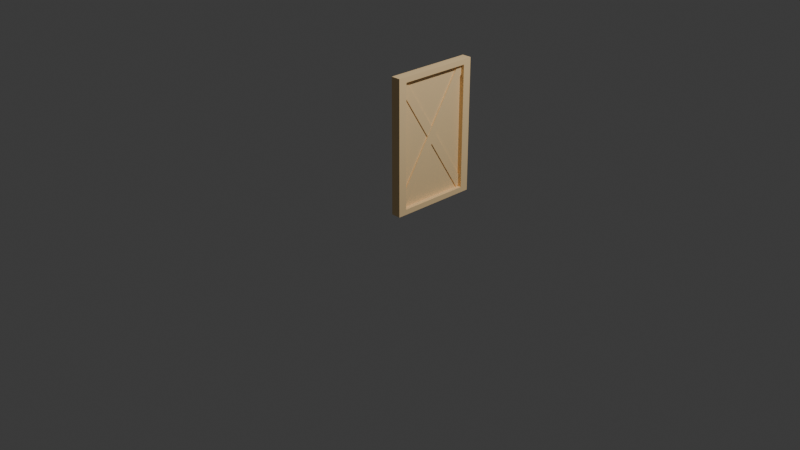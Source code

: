 # Source: PintuBarnKanan.blend  (saved by Blender 4.1.24; exported with 4.5.12 LTS)
import bpy
from mathutils import Matrix  # noqa: F401  (used for matrix-valued properties, if any)

bpy.ops.wm.read_factory_settings(use_empty=True)
scene = bpy.context.scene
scene.name = 'Scene'

# ---- collections
col_collection = bpy.data.collections.new('Collection'); scene.collection.children.link(col_collection)

# ---- materials (node trees are filled in below, after node groups)
mat_red_main = bpy.data.materials.new('Red_main')
mat_red_main.use_transparent_shadow = False
mat_red_main.diffuse_color = (0.6619, 0.00743, 0.0005759, 1.0)
mat_dirt = bpy.data.materials.new('Dirt')
mat_dirt.use_transparent_shadow = False
mat_dirt.diffuse_color = (1.0, 0.7234, 0.3775, 1.0)

# ---- material node trees
mat_red_main.use_nodes = True; mat_red_main.node_tree.nodes.clear()
_N = mat_red_main.node_tree.nodes; _L = mat_red_main.node_tree.links
n0 = _N.new('ShaderNodeBsdfPrincipled'); n0.name = 'Principled BSDF'; n0.location = (10, 300)
n0.inputs[0].default_value = (0.6619, 0.00743, 0.0005759, 1.0)
n0.inputs[2].default_value = 0.9673
n0.inputs[20].default_value = 0.0
n1 = _N.new('ShaderNodeOutputMaterial'); n1.name = 'Material Output'; n1.location = (300, 300)
_L.new(n0.outputs[0], n1.inputs[0])
n1.is_active_output = True
mat_dirt.use_nodes = True; mat_dirt.node_tree.nodes.clear()
_N = mat_dirt.node_tree.nodes; _L = mat_dirt.node_tree.links
n0 = _N.new('ShaderNodeBsdfPrincipled'); n0.name = 'Principled BSDF'; n0.location = (10, 300)
n0.inputs[0].default_value = (1.0, 0.7234, 0.3775, 1.0)
n0.inputs[2].default_value = 1.0
n0.inputs[20].default_value = 0.0
n1 = _N.new('ShaderNodeOutputMaterial'); n1.name = 'Material Output'; n1.location = (300, 300)
_L.new(n0.outputs[0], n1.inputs[0])
n1.is_active_output = True

# ---- world
world_world = bpy.data.worlds.new('World'); scene.world = world_world
world_world.use_nodes = True; world_world.node_tree.nodes.clear()
_N = world_world.node_tree.nodes; _L = world_world.node_tree.links
n0 = _N.new('ShaderNodeOutputWorld'); n0.name = 'World Output'; n0.location = (300, 300)
n1 = _N.new('ShaderNodeBackground'); n1.name = 'Background'; n1.location = (10, 300)
n1.inputs[0].default_value = (0.05088, 0.05088, 0.05088, 1.0)
_L.new(n1.outputs[0], n0.inputs[0])
n0.is_active_output = True
world_world.color = (0.05088, 0.05088, 0.05088)
world_world.use_sun_shadow = False
world_world.sun_shadow_jitter_overblur = 0.0

# ---- cameras
cam_camera = bpy.data.cameras.new('Camera')
cam_camera.clip_end = 100.0
cam_camera.ortho_scale = 7.314

# ---- lights
light_light = bpy.data.lights.new('Light', 'POINT')
light_light.transmission_factor = 0.0
light_light.energy = 1000.0
light_light.shadow_soft_size = 0.1
light_light.shadow_maximum_resolution = 0.006
light_light.use_absolute_resolution = True

# ---- meshes
me_cube_012_red_main_0 = bpy.data.meshes.new('Cube.012_Red main_0')
me_cube_012_red_main_0.from_pydata([(-0.1929, 0.4753, 0.002499), (-0.1929, -0.4759, 0.002499), (0.196, -0.4759, 0.002499), (0.196, 0.4753, 0.002499), (-0.1811, 0.5027, -0.0136), (0.1842, 0.5027, -0.0136), (0.1842, 0.5027, -0.003768), (-0.1811, 0.5027, -0.003768), (0.196, 0.4753, 0.00723), (-0.1929, 0.4753, 0.00723), (-0.1929, 0.4753, 0.002499), (0.196, 0.4753, 0.002499), (0.2272, 0.5457, -0.0136), (-0.2241, 0.5457, -0.0136), (-0.2241, 0.5457, 0.00723), (0.2272, 0.5457, 0.00723), (0.2272, -0.5298, -0.0136), (0.2272, 0.5457, -0.0136), (0.2272, 0.5457, 0.00723), (0.2272, -0.5298, 0.00723), (-0.2241, 0.5457, -0.0136), (-0.2241, -0.5298, -0.0136), (-0.2241, -0.5298, 0.00723), (-0.2241, 0.5457, 0.00723), (-0.2241, -0.5298, -0.0136), (0.2272, -0.5298, -0.0136), (0.2272, -0.5298, 0.00723), (-0.2241, -0.5298, 0.00723), (0.196, 0.4753, 0.00723), (0.196, -0.4759, 0.00723), (0.2272, -0.5298, 0.00723), (0.2272, 0.5457, 0.00723), (-0.1929, -0.4759, 0.00723), (-0.2241, -0.5298, 0.00723), (-0.1929, 0.4753, 0.00723), (0.196, 0.4753, 0.00723), (0.2272, 0.5457, 0.00723), (-0.2241, 0.5457, 0.00723), (-0.1929, -0.4759, 0.00723), (-0.1929, 0.4753, 0.00723), (-0.2241, 0.5457, 0.00723), (-0.2241, -0.5298, 0.00723), (0.196, -0.4759, 0.00723), (0.196, 0.4753, 0.00723), (0.196, 0.4753, 0.002499), (0.196, -0.4759, 0.002499), (-0.1929, 0.4753, 0.00723), (-0.1929, -0.4759, 0.00723), (-0.1929, -0.4759, 0.002499), (-0.1929, 0.4753, 0.002499), (-0.1929, -0.4759, 0.00723), (0.196, -0.4759, 0.00723), (0.196, -0.4759, 0.002499), (-0.1929, -0.4759, 0.002499), (0.2099, 0.4661, 0.004911), (0.1725, 0.5041, 0.004911), (0.1725, 0.5041, -0.005735), (0.2099, 0.4661, -0.005735), (-0.2131, -0.4738, -0.005735), (-0.2131, -0.4738, 0.004911), (-0.1757, -0.5118, 0.004911), (-0.1757, -0.5118, -0.005735), (0.1725, 0.5041, -0.005735), (-0.2131, -0.4738, -0.005735), (-0.1757, -0.5118, -0.005735), (0.2099, 0.4661, -0.005735), (0.1725, 0.5041, 0.004911), (-0.2131, -0.4738, 0.004911), (-0.2131, -0.4738, -0.005735), (0.1725, 0.5041, -0.005735), (0.2099, 0.4661, 0.004911), (-0.1757, -0.5118, 0.004911), (-0.2131, -0.4738, 0.004911), (0.1725, 0.5041, 0.004911), (0.2099, 0.4661, -0.005735), (-0.1757, -0.5118, -0.005735), (-0.1757, -0.5118, 0.004911), (0.2099, 0.4661, 0.004911), (-0.2131, 0.4661, -0.00659), (-0.1757, 0.5041, -0.00659), (-0.1757, 0.5041, 0.004056), (-0.2131, 0.4661, 0.004056), (0.2099, -0.4738, 0.004056), (0.2099, -0.4738, -0.00659), (0.1725, -0.5118, -0.00659), (0.1725, -0.5118, 0.004056), (-0.1757, 0.5041, 0.004056), (0.2099, -0.4738, 0.004056), (0.1725, -0.5118, 0.004056), (-0.2131, 0.4661, 0.004056), (-0.1757, 0.5041, -0.00659), (0.2099, -0.4738, -0.00659), (0.2099, -0.4738, 0.004056), (-0.1757, 0.5041, 0.004056), (-0.2131, 0.4661, -0.00659), (0.1725, -0.5118, -0.00659), (0.2099, -0.4738, -0.00659), (-0.1757, 0.5041, -0.00659), (-0.2131, 0.4661, 0.004056), (0.1725, -0.5118, 0.004056), (0.1725, -0.5118, -0.00659), (-0.2131, 0.4661, -0.00659), (0.1842, -0.4868, -0.0136), (0.1842, 0.5027, -0.0136), (0.2272, 0.5457, -0.0136), (0.2272, -0.5298, -0.0136), (-0.1811, -0.4868, -0.0136), (-0.2241, -0.5298, -0.0136), (-0.1811, 0.5027, -0.0136), (-0.2241, 0.5457, -0.0136), (-0.1811, 0.5027, -0.0136), (-0.1811, -0.4868, -0.0136), (-0.2241, -0.5298, -0.0136), (-0.2241, 0.5457, -0.0136), (-0.1811, 0.5027, -0.003768), (0.1842, 0.5027, -0.003768), (0.1842, -0.4868, -0.003768), (-0.1811, -0.4868, -0.003768), (0.1842, 0.5027, -0.0136), (0.1842, -0.4868, -0.0136), (0.1842, -0.4868, -0.003768), (0.1842, 0.5027, -0.003768), (-0.1811, -0.4868, -0.0136), (-0.1811, 0.5027, -0.0136), (-0.1811, 0.5027, -0.003768), (-0.1811, -0.4868, -0.003768), (0.1842, -0.4868, -0.0136), (-0.1811, -0.4868, -0.0136), (-0.1811, -0.4868, -0.003768), (0.1842, -0.4868, -0.003768)], [], [(0, 1, 2), (0, 2, 3), (4, 5, 6), (4, 6, 7), (8, 9, 10), (8, 10, 11), (12, 13, 14), (12, 14, 15), (16, 17, 18), (16, 18, 19), (20, 21, 22), (20, 22, 23), (24, 25, 26), (24, 26, 27), (28, 29, 30), (28, 30, 31), (29, 32, 33), (29, 33, 30), (34, 35, 36), (34, 36, 37), (38, 39, 40), (38, 40, 41), (42, 43, 44), (42, 44, 45), (46, 47, 48), (46, 48, 49), (50, 51, 52), (50, 52, 53), (54, 55, 56), (54, 56, 57), (58, 59, 60), (58, 60, 61), (62, 63, 64), (62, 64, 65), (66, 67, 68), (66, 68, 69), (70, 71, 72), (70, 72, 73), (74, 75, 76), (74, 76, 77), (78, 79, 80), (78, 80, 81), (82, 83, 84), (82, 84, 85), (86, 87, 88), (86, 88, 89), (90, 91, 92), (90, 92, 93), (94, 95, 96), (94, 96, 97), (98, 99, 100), (98, 100, 101), (102, 103, 104), (102, 104, 105), (106, 102, 105), (106, 105, 107), (103, 108, 109), (103, 109, 104), (110, 111, 112), (110, 112, 113), (114, 115, 116), (114, 116, 117), (118, 119, 120), (118, 120, 121), (122, 123, 124), (122, 124, 125), (126, 127, 128), (126, 128, 129)])
me_cube_012_red_main_0.polygons.foreach_set('material_index', [0, 0, 1, 1, 1, 1, 1, 1, 1, 1, 1, 1, 1, 1, 1, 1, 1, 1, 1, 1, 1, 1, 1, 1, 1, 1, 1, 1, 1, 1, 1, 1, 1, 1, 1, 1, 1, 1, 1, 1, 1, 1, 1, 1, 1, 1, 1, 1, 1, 1, 1, 1, 1, 1, 1, 1, 1, 1, 1, 1, 1, 1, 1, 1, 1, 1, 1, 1])
_uv = me_cube_012_red_main_0.uv_layers.new(name='UVMap')
_uv.uv.foreach_set('vector', [0.3789, 0.6216, 0.5055, 0.6216, 0.5055, 0.573, 0.3789, 0.6216, 0.5055, 0.573, 0.3789, 0.573, 0.3804, 0.6202, 0.3804, 0.5745, 0.3804, 0.5745, 0.3804, 0.6202, 0.3804, 0.5745, 0.3804, 0.6202, 0.3789, 0.573, 0.3789, 0.6216, 0.3789, 0.6216, 0.3789, 0.573, 0.3789, 0.6216, 0.3789, 0.573, 0.375, 0.5691, 0.375, 0.6255, 0.375, 0.6255, 0.375, 0.5691, 0.375, 0.6255, 0.375, 0.5691, 0.5094, 0.5691, 0.375, 0.5691, 0.375, 0.5691, 0.5094, 0.5691, 0.375, 0.5691, 0.5094, 0.5691, 0.375, 0.6255, 0.5094, 0.6255, 0.5094, 0.6255, 0.375, 0.6255, 0.5094, 0.6255, 0.375, 0.6255, 0.5094, 0.6255, 0.5094, 0.5691, 0.5094, 0.5691, 0.5094, 0.6255, 0.5094, 0.5691, 0.5094, 0.6255, 0.3789, 0.573, 0.5055, 0.573, 0.5094, 0.5691, 0.3789, 0.573, 0.5094, 0.5691, 0.375, 0.5691, 0.5055, 0.573, 0.5055, 0.6216, 0.5094, 0.6255, 0.5055, 0.573, 0.5094, 0.6255, 0.5094, 0.5691, 0.3789, 0.6216, 0.3789, 0.573, 0.375, 0.5691, 0.3789, 0.6216, 0.375, 0.5691, 0.375, 0.6255, 0.5055, 0.6216, 0.3789, 0.6216, 0.375, 0.6255, 0.5055, 0.6216, 0.375, 0.6255, 0.5094, 0.6255, 0.5055, 0.573, 0.3789, 0.573, 0.3789, 0.573, 0.5055, 0.573, 0.3789, 0.573, 0.5055, 0.573, 0.3789, 0.6216, 0.5055, 0.6216, 0.5055, 0.6216, 0.3789, 0.6216, 0.5055, 0.6216, 0.3789, 0.6216, 0.5055, 0.6216, 0.5055, 0.573, 0.5055, 0.573, 0.5055, 0.6216, 0.5055, 0.573, 0.5055, 0.6216, 0.125, 0.5, 0.375, 0.5, 0.375, 0.25, 0.125, 0.5, 0.375, 0.25, 0.125, 0.25, 0.5948, 0.25, 0.5948, 0.5, 0.5948, 0.75, 0.5948, 0.25, 0.5948, 0.75, 0.5948, 1.0, 0.375, 0.25, 0.5948, 0.25, 0.5948, 0.0, 0.375, 0.25, 0.5948, 0.0, 0.375, 0.0, 0.375, 0.5, 0.5948, 0.5, 0.5948, 0.25, 0.375, 0.5, 0.5948, 0.25, 0.375, 0.25, 0.375, 0.75, 0.5948, 0.75, 0.5948, 0.5, 0.375, 0.75, 0.5948, 0.5, 0.375, 0.5, 0.375, 1.0, 0.5948, 1.0, 0.5948, 0.75, 0.375, 1.0, 0.5948, 0.75, 0.375, 0.75, 0.125, 0.5, 0.375, 0.5, 0.375, 0.25, 0.125, 0.5, 0.375, 0.25, 0.125, 0.25, 0.5948, 0.25, 0.5948, 0.5, 0.5948, 0.75, 0.5948, 0.25, 0.5948, 0.75, 0.5948, 1.0, 0.375, 0.25, 0.5948, 0.25, 0.5948, 0.0, 0.375, 0.25, 0.5948, 0.0, 0.375, 0.0, 0.375, 0.5, 0.5948, 0.5, 0.5948, 0.25, 0.375, 0.5, 0.5948, 0.25, 0.375, 0.25, 0.375, 0.75, 0.5948, 0.75, 0.5948, 0.5, 0.375, 0.75, 0.5948, 0.5, 0.375, 0.5, 0.375, 1.0, 0.5948, 1.0, 0.5948, 0.75, 0.375, 1.0, 0.5948, 0.75, 0.375, 0.75, 0.5041, 0.5745, 0.3804, 0.5745, 0.375, 0.5691, 0.5041, 0.5745, 0.375, 0.5691, 0.5094, 0.5691, 0.5041, 0.6202, 0.5041, 0.5745, 0.5094, 0.5691, 0.5041, 0.6202, 0.5094, 0.5691, 0.5094, 0.6255, 0.3804, 0.5745, 0.3804, 0.6202, 0.375, 0.6255, 0.3804, 0.5745, 0.375, 0.6255, 0.375, 0.5691, 0.3804, 0.6202, 0.5041, 0.6202, 0.5094, 0.6255, 0.3804, 0.6202, 0.5094, 0.6255, 0.375, 0.6255, 0.3804, 0.6202, 0.3804, 0.5745, 0.5041, 0.5745, 0.3804, 0.6202, 0.5041, 0.5745, 0.5041, 0.6202, 0.3804, 0.5745, 0.5041, 0.5745, 0.5041, 0.5745, 0.3804, 0.5745, 0.5041, 0.5745, 0.3804, 0.5745, 0.5041, 0.6202, 0.3804, 0.6202, 0.3804, 0.6202, 0.5041, 0.6202, 0.3804, 0.6202, 0.5041, 0.6202, 0.5041, 0.5745, 0.5041, 0.6202, 0.5041, 0.6202, 0.5041, 0.5745, 0.5041, 0.6202, 0.5041, 0.5745])
me_cube_012_red_main_0.materials.append(mat_red_main)
me_cube_012_red_main_0.materials.append(mat_dirt)
me_cube_012_red_main_0.update()
me_cube_012_red_main_0.normals_split_custom_set([tuple(v) for v in zip(*[iter([0.0, 0.0, 1.0, 0.0, 0.0, 1.0, 0.0, 0.0, 1.0, 0.0, 0.0, 1.0, 0.0, 0.0, 1.0, 0.0, 0.0, 1.0, 0.0, -1.0, 0.0, 0.0, -1.0, 0.0, 0.0, -1.0, 0.0, 0.0, -1.0, 0.0, 0.0, -1.0, 0.0, 0.0, -1.0, 0.0, 0.0, -1.0, 0.0, 0.0, -1.0, 0.0, 0.0, -1.0, 0.0, 0.0, -1.0, 0.0, 0.0, -1.0, 0.0, 0.0, -1.0, 0.0, 0.0, 1.0, 0.0, 0.0, 1.0, 0.0, 0.0, 1.0, 0.0, 0.0, 1.0, 0.0, 0.0, 1.0, 0.0, 0.0, 1.0, 0.0, 1.0, 0.0, 0.0, 1.0, 0.0, 0.0, 1.0, 0.0, 0.0, 1.0, 0.0, 0.0, 1.0, 0.0, 0.0, 1.0, 0.0, 0.0, -1.0, -4.157e-08, 0.0, -1.0, -4.157e-08, 0.0, -1.0, -4.157e-08, 0.0, -1.0, -4.157e-08, 0.0, -1.0, -4.157e-08, 0.0, -1.0, -4.157e-08, 0.0, 0.0, -1.0, 0.0, 0.0, -1.0, 0.0, 0.0, -1.0, 0.0, 0.0, -1.0, 0.0, 0.0, -1.0, 0.0, 0.0, -1.0, 0.0, 3.915e-09, 0.0, 1.0, 3.915e-09, 0.0, 1.0, 3.915e-09, 0.0, 1.0, -2.77e-08, 0.0, 1.0, -2.77e-08, 0.0, 1.0, -2.77e-08, 0.0, 1.0, 0.0, 0.0, 1.0, 0.0, 0.0, 1.0, 0.0, 0.0, 1.0, 0.0, 0.0, 1.0, 0.0, 0.0, 1.0, 0.0, 0.0, 1.0, 0.0, 0.0, 1.0, 0.0, 0.0, 1.0, 0.0, 0.0, 1.0, 0.0, 0.0, 1.0, 0.0, 0.0, 1.0, 0.0, 0.0, 1.0, -1.566e-08, 0.0, 1.0, -1.566e-08, 0.0, 1.0, -1.566e-08, 0.0, 1.0, 2.77e-08, 0.0, 1.0, 2.77e-08, 0.0, 1.0, 2.77e-08, 0.0, 1.0, -1.0, 0.0, 0.0, -1.0, 0.0, 0.0, -1.0, 0.0, 0.0, -1.0, 0.0, 0.0, -1.0, 0.0, 0.0, -1.0, 0.0, 0.0, 1.0, 2.587e-08, 0.0, 1.0, 2.587e-08, 0.0, 1.0, 2.587e-08, 0.0, 1.0, 5.174e-08, 0.0, 1.0, 5.174e-08, 0.0, 1.0, 5.174e-08, 0.0, 0.0, 1.0, 0.0, 0.0, 1.0, 0.0, 0.0, 1.0, 0.0, 0.0, 1.0, 0.0, 0.0, 1.0, 0.0, 0.0, 1.0, 0.0, -0.7134, -0.7008, 0.0, -0.7134, -0.7008, 0.0, -0.7134, -0.7008, 0.0, -0.7134, -0.7008, 0.0, -0.7134, -0.7008, 0.0, -0.7134, -0.7008, 0.0, 0.7134, 0.7008, 0.0, 0.7134, 0.7008, 0.0, 0.7134, 0.7008, 0.0, 0.7134, 0.7008, 0.0, 0.7134, 0.7008, 0.0, 0.7134, 0.7008, 0.0, 4.542e-09, 0.0, 1.0, 4.542e-09, 0.0, 1.0, 4.542e-09, 0.0, 1.0, -1.817e-08, 0.0, 1.0, -1.817e-08, 0.0, 1.0, -1.817e-08, 0.0, 1.0, 0.9303, -0.3668, 0.0, 0.9303, -0.3668, 0.0, 0.9303, -0.3668, 0.0, 0.9303, -0.3668, 0.0, 0.9303, -0.3668, 0.0, 0.9303, -0.3668, 0.0, -6.245e-09, 0.0, -1.0, -6.245e-09, 0.0, -1.0, -6.245e-09, 0.0, -1.0, 0.0, 0.0, -1.0, 0.0, 0.0, -1.0, 0.0, 0.0, -1.0, -0.9303, 0.3668, 0.0, -0.9303, 0.3668, 0.0, -0.9303, 0.3668, 0.0, -0.9303, 0.3668, 0.0, -0.9303, 0.3668, 0.0, -0.9303, 0.3668, 0.0, 0.7134, -0.7008, 0.0, 0.7134, -0.7008, 0.0, 0.7134, -0.7008, 0.0, 0.7134, -0.7008, 0.0, 0.7134, -0.7008, 0.0, 0.7134, -0.7008, 0.0, -0.7134, 0.7008, 0.0, -0.7134, 0.7008, 0.0, -0.7134, 0.7008, 0.0, -0.7134, 0.7008, 0.0, -0.7134, 0.7008, 0.0, -0.7134, 0.7008, 0.0, 1.561e-07, 2.616e-09, -1.0, 1.561e-07, 2.616e-09, -1.0, 1.561e-07, 2.616e-09, -1.0, 1.453e-07, 2.616e-09, -1.0, 1.453e-07, 2.616e-09, -1.0, 1.453e-07, 2.616e-09, -1.0, -0.9303, -0.3668, 0.0, -0.9303, -0.3668, 0.0, -0.9303, -0.3668, 0.0, -0.9303, -0.3668, 0.0, -0.9303, -0.3668, 0.0, -0.9303, -0.3668, 0.0, -1.556e-07, -2.616e-09, 1.0, -1.556e-07, -2.616e-09, 1.0, -1.556e-07, -2.616e-09, 1.0, -1.453e-07, -2.616e-09, 1.0, -1.453e-07, -2.616e-09, 1.0, -1.453e-07, -2.616e-09, 1.0, 0.9303, 0.3668, 0.0, 0.9303, 0.3668, 0.0, 0.9303, 0.3668, 0.0, 0.9303, 0.3668, 0.0, 0.9303, 0.3668, 0.0, 0.9303, 0.3668, 0.0, -6.293e-08, 0.0, -1.0, -6.293e-08, 0.0, -1.0, -6.293e-08, 0.0, -1.0, 4.027e-08, 0.0, -1.0, 4.027e-08, 0.0, -1.0, 4.027e-08, 0.0, -1.0, 0.0, 0.0, -1.0, 0.0, 0.0, -1.0, 0.0, 0.0, -1.0, 0.0, 0.0, -1.0, 0.0, 0.0, -1.0, 0.0, 0.0, -1.0, 0.0, 0.0, -1.0, 0.0, 0.0, -1.0, 0.0, 0.0, -1.0, 0.0, 0.0, -1.0, 0.0, 0.0, -1.0, 0.0, 0.0, -1.0, 1.368e-08, 0.0, -1.0, 1.368e-08, 0.0, -1.0, 1.368e-08, 0.0, -1.0, 0.0, 0.0, -1.0, 0.0, 0.0, -1.0, 0.0, 0.0, -1.0, 0.0, 0.0, -1.0, 0.0, 0.0, -1.0, 0.0, 0.0, -1.0, 0.0, 0.0, -1.0, 0.0, 0.0, -1.0, 0.0, 0.0, -1.0, -1.0, 0.0, 0.0, -1.0, 0.0, 0.0, -1.0, 0.0, 0.0, -1.0, 0.0, 0.0, -1.0, 0.0, 0.0, -1.0, 0.0, 0.0, 1.0, 2.393e-08, 0.0, 1.0, 2.393e-08, 0.0, 1.0, 2.393e-08, 0.0, 1.0, 2.393e-08, 0.0, 1.0, 2.393e-08, 0.0, 1.0, 2.393e-08, 0.0, 0.0, 1.0, 0.0, 0.0, 1.0, 0.0, 0.0, 1.0, 0.0, 0.0, 1.0, 0.0, 0.0, 1.0, 0.0, 0.0, 1.0, 0.0])] * 3)])

# ---- objects
ob_light = bpy.data.objects.new('Light', light_light)
ob_camera = bpy.data.objects.new('Camera', cam_camera)
ob_sketchfab_model_002 = bpy.data.objects.new('Sketchfab_model.002', None)
ob_sketchfab_model = bpy.data.objects.new('Sketchfab_model', None)
ob_rootnode_002 = bpy.data.objects.new('RootNode.002', None)
ob_rootnode = bpy.data.objects.new('RootNode', None)
ob_cube_034 = bpy.data.objects.new('Cube.034', None)
ob_cube_012_red_main_0 = bpy.data.objects.new('Cube.012_Red main_0', me_cube_012_red_main_0)
ob_cube_012 = bpy.data.objects.new('Cube.012', None)
ob_barn_fbx_002 = bpy.data.objects.new('Barn.fbx.002', None)
ob_barn_fbx = bpy.data.objects.new('Barn.fbx', None)

# ---- transforms, parenting, visibility, modifiers, constraints
ob_light.location = (4.076, 1.005, 5.904)
ob_light.rotation_euler = (0.6503, 0.05522, 1.866)
ob_light.lock_rotations_4d = False
ob_light.empty_display_type = 'ARROWS'
ob_light.color = (0.0, 0.0, 0.0, 0.0)
ob_light.lineart.crease_threshold = 0.0
ob_camera.location = (7.359, -6.926, 4.958)
ob_camera.rotation_euler = (1.109, 0.0, 0.8149)
ob_camera.lock_rotations_4d = False
ob_camera.empty_display_type = 'ARROWS'
ob_camera.color = (0.0, 0.0, 0.0, 0.0)
ob_camera.display_type = 'WIRE'
ob_camera.lineart.crease_threshold = 0.0
ob_sketchfab_model_002.location = (0.001648, -0.992, 0.0)
ob_sketchfab_model_002.rotation_mode = 'QUATERNION'
ob_sketchfab_model_002.rotation_quaternion = (0.7071, -0.7071, 0.0, 0.0)
ob_sketchfab_model_002.empty_display_size = 0.001
ob_sketchfab_model.location = (0.001648, -0.992, 0.0)
ob_sketchfab_model.rotation_mode = 'QUATERNION'
ob_sketchfab_model.rotation_quaternion = (0.7071, -0.7071, 0.0, 0.0)
ob_sketchfab_model.empty_display_size = 0.001
ob_rootnode_002.parent = ob_barn_fbx_002
ob_rootnode_002.location = (0.0, 0.0, 0.0)
ob_rootnode_002.rotation_mode = 'QUATERNION'
ob_rootnode_002.rotation_quaternion = (1.0, 0.0, 0.0, 0.0)
ob_rootnode_002.empty_display_size = 0.001
ob_rootnode.parent = ob_barn_fbx
ob_rootnode.location = (0.0, 0.0, 0.0)
ob_rootnode.rotation_mode = 'QUATERNION'
ob_rootnode.rotation_quaternion = (1.0, 0.0, 0.0, 0.0)
ob_rootnode.empty_display_size = 0.001
ob_cube_034.parent = ob_rootnode_002
ob_cube_034.location = (2.604, -18.22, 46.62)
ob_cube_034.rotation_mode = 'QUATERNION'
ob_cube_034.rotation_quaternion = (0.2426, -0.2426, -0.6642, 0.6642)
ob_cube_034.scale = (106.8, 84.89, 247.1)
ob_cube_034.empty_display_size = 0.001
ob_cube_012_red_main_0.parent = ob_cube_012
ob_cube_012_red_main_0.location = (0.4519, -8.623e-08, -0.001002)
ob_cube_012_red_main_0.rotation_mode = 'QUATERNION'
ob_cube_012_red_main_0.rotation_quaternion = (1.0, 0.0, 0.0, 0.0)
ob_cube_012.parent = ob_rootnode
ob_cube_012.location = (-7.098, 49.23, 75.76)
ob_cube_012.rotation_mode = 'QUATERNION'
ob_cube_012.rotation_quaternion = (0.4987, -0.4987, -0.5013, 0.5013)
ob_cube_012.scale = (219.6, 136.7, 508.0)
ob_cube_012.empty_display_size = 0.001
ob_barn_fbx_002.parent = ob_sketchfab_model_002
ob_barn_fbx_002.location = (0.0, 0.0, 0.0)
ob_barn_fbx_002.rotation_mode = 'QUATERNION'
ob_barn_fbx_002.rotation_quaternion = (0.7071, 0.7071, 0.0, 0.0)
ob_barn_fbx_002.scale = (0.01, 0.01, 0.01)
ob_barn_fbx_002.empty_display_size = 0.001
ob_barn_fbx.parent = ob_sketchfab_model
ob_barn_fbx.location = (0.0, 0.0, 0.0)
ob_barn_fbx.rotation_mode = 'QUATERNION'
ob_barn_fbx.rotation_quaternion = (0.7071, 0.7071, 0.0, 0.0)
ob_barn_fbx.scale = (0.01, 0.01, 0.01)
ob_barn_fbx.empty_display_size = 0.001

# ---- collection membership
col_collection.objects.link(ob_light)
col_collection.objects.link(ob_camera)
col_collection.objects.link(ob_sketchfab_model_002)
col_collection.objects.link(ob_sketchfab_model)
col_collection.objects.link(ob_rootnode_002)
col_collection.objects.link(ob_rootnode)
col_collection.objects.link(ob_cube_034)
col_collection.objects.link(ob_cube_012_red_main_0)
col_collection.objects.link(ob_cube_012)
col_collection.objects.link(ob_barn_fbx_002)
col_collection.objects.link(ob_barn_fbx)

# ---- scene / render settings (as saved in the file)
scene.camera = ob_camera
scene.frame_start = 1; scene.frame_end = 250; scene.frame_set(1)
scene.render.engine = 'BLENDER_EEVEE_NEXT'
scene.cycles.sampling_pattern = 'TABULATED_SOBOL'
scene.eevee.ray_tracing_options.trace_max_roughness = 0.0
bpy.context.view_layer.update()
